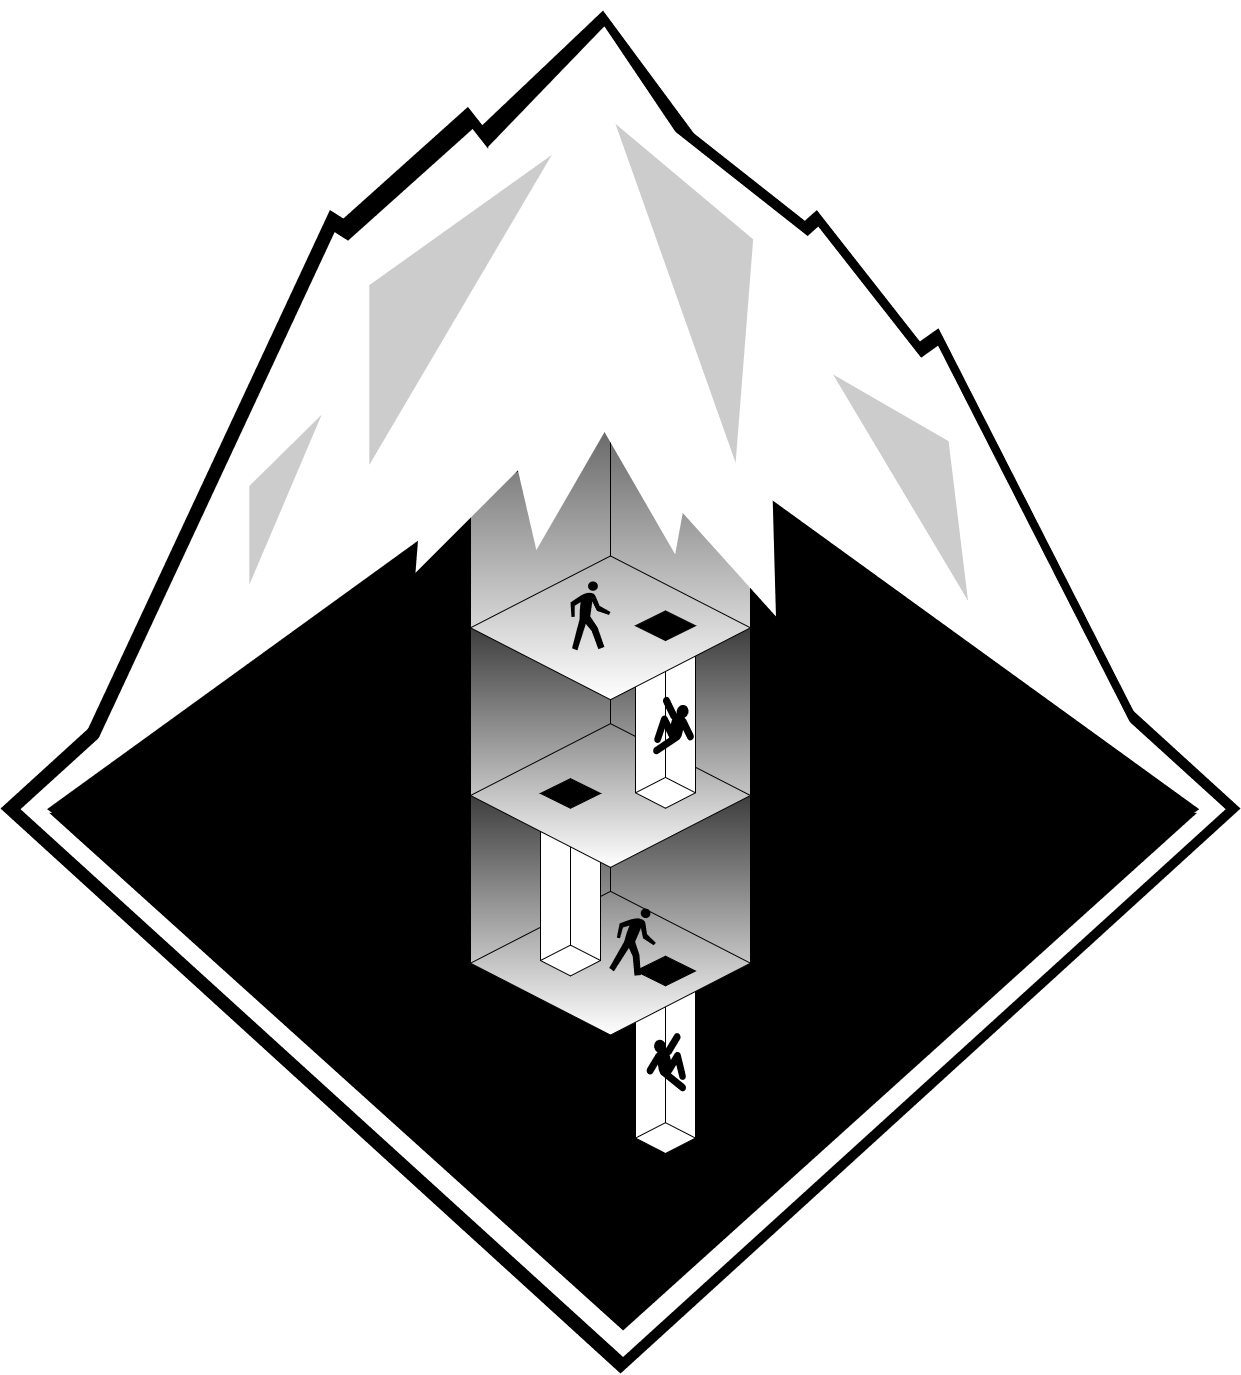

The diagram above was exported from draw.io. Its source (the exported page's mxGraphModel, read from the mxfile embedded in the PNG):
<mxGraphModel dx="5763" dy="3329" grid="1" gridSize="10" guides="1" tooltips="1" connect="1" arrows="1" fold="1" page="1" pageScale="1" pageWidth="850" pageHeight="1100" math="0" shadow="0">
  <root>
    <mxCell id="0" />
    <mxCell id="1" parent="0" />
    <mxCell id="nJnd2WtyP7pF7oysCAjg-53" value="" style="rhombus;whiteSpace=wrap;html=1;gradientDirection=north;strokeColor=none;fillColor=#000000;" vertex="1" parent="1">
      <mxGeometry x="-1210" y="-830" width="1240" height="1130" as="geometry" />
    </mxCell>
    <mxCell id="nJnd2WtyP7pF7oysCAjg-51" value="" style="shape=step;perimeter=stepPerimeter;whiteSpace=wrap;html=1;fixedSize=1;gradientDirection=north;rotation=-85;size=130;strokeColor=none;fillColor=#000000;" vertex="1" parent="1">
      <mxGeometry x="-600.8656088235293" y="-795.4125754710612" width="381.0046279411765" height="243.46496521211822" as="geometry" />
    </mxCell>
    <mxCell id="nJnd2WtyP7pF7oysCAjg-52" value="" style="shape=trapezoid;perimeter=trapezoidPerimeter;whiteSpace=wrap;html=1;fixedSize=1;gradientDirection=north;rotation=-117;flipV=0;strokeColor=none;fillColor=#000000;" vertex="1" parent="1">
      <mxGeometry x="-464.26" y="-568.74" width="480.37" height="137.17" as="geometry" />
    </mxCell>
    <mxCell id="nJnd2WtyP7pF7oysCAjg-50" value="" style="shape=step;perimeter=stepPerimeter;whiteSpace=wrap;html=1;fixedSize=1;gradientDirection=north;rotation=-100;size=130;strokeColor=none;fillColor=#000000;" vertex="1" parent="1">
      <mxGeometry x="-696.23" y="-860" width="412.91" height="232.06" as="geometry" />
    </mxCell>
    <mxCell id="nJnd2WtyP7pF7oysCAjg-49" value="" style="shape=step;perimeter=stepPerimeter;whiteSpace=wrap;html=1;fixedSize=1;gradientDirection=north;rotation=-85;size=130.00000000000023;strokeColor=none;fillColor=#000000;" vertex="1" parent="1">
      <mxGeometry x="-890.1" y="-919.01" width="519.87" height="230" as="geometry" />
    </mxCell>
    <mxCell id="nJnd2WtyP7pF7oysCAjg-47" value="" style="shape=trapezoid;perimeter=trapezoidPerimeter;whiteSpace=wrap;html=1;fixedSize=1;gradientDirection=north;rotation=-65;flipV=1;strokeColor=none;fillColor=#000000;" vertex="1" parent="1">
      <mxGeometry x="-1283.106742647059" y="-607.0863311436422" width="663.2460318627452" height="152.79639884925982" as="geometry" />
    </mxCell>
    <mxCell id="nJnd2WtyP7pF7oysCAjg-48" value="" style="shape=step;perimeter=stepPerimeter;whiteSpace=wrap;html=1;fixedSize=1;gradientDirection=north;rotation=-85;size=130;strokeColor=none;fillColor=#000000;" vertex="1" parent="1">
      <mxGeometry x="-1013.68" y="-840" width="498.68" height="243.46" as="geometry" />
    </mxCell>
    <mxCell id="nJnd2WtyP7pF7oysCAjg-22" value="" style="shape=step;perimeter=stepPerimeter;whiteSpace=wrap;html=1;fixedSize=1;gradientDirection=north;rotation=-85;size=130.00000000000023;strokeColor=none;" vertex="1" parent="1">
      <mxGeometry x="-888.749661057901" y="-893.4311813796975" width="519.8686274509804" height="210.26519722864754" as="geometry" />
    </mxCell>
    <mxCell id="nJnd2WtyP7pF7oysCAjg-23" value="" style="shape=step;perimeter=stepPerimeter;whiteSpace=wrap;html=1;fixedSize=1;gradientDirection=north;rotation=-100;size=130;strokeColor=none;" vertex="1" parent="1">
      <mxGeometry x="-706.23" y="-854.84" width="412.91" height="232.06" as="geometry" />
    </mxCell>
    <mxCell id="nJnd2WtyP7pF7oysCAjg-24" value="" style="shape=step;perimeter=stepPerimeter;whiteSpace=wrap;html=1;fixedSize=1;gradientDirection=north;rotation=-85;size=130;strokeColor=none;" vertex="1" parent="1">
      <mxGeometry x="-599.4056088235293" y="-778.9425754710612" width="381.0046279411765" height="243.46496521211822" as="geometry" />
    </mxCell>
    <mxCell id="nJnd2WtyP7pF7oysCAjg-25" value="" style="shape=step;perimeter=stepPerimeter;whiteSpace=wrap;html=1;fixedSize=1;gradientDirection=north;rotation=-85;size=130;strokeColor=none;" vertex="1" parent="1">
      <mxGeometry x="-1009.01" y="-817.87" width="498.68" height="243.46" as="geometry" />
    </mxCell>
    <mxCell id="nJnd2WtyP7pF7oysCAjg-30" value="" style="rhombus;whiteSpace=wrap;html=1;gradientDirection=north;strokeColor=none;" vertex="1" parent="1">
      <mxGeometry x="-1190" y="-812.1423434545319" width="1205.15" height="1095.592343454532" as="geometry" />
    </mxCell>
    <mxCell id="nJnd2WtyP7pF7oysCAjg-32" value="" style="shape=trapezoid;perimeter=trapezoidPerimeter;whiteSpace=wrap;html=1;fixedSize=1;gradientDirection=north;rotation=-117;flipV=0;strokeColor=none;" vertex="1" parent="1">
      <mxGeometry x="-463.76" y="-550.7" width="480.37" height="135.01" as="geometry" />
    </mxCell>
    <mxCell id="nJnd2WtyP7pF7oysCAjg-33" value="" style="shape=trapezoid;perimeter=trapezoidPerimeter;whiteSpace=wrap;html=1;fixedSize=1;gradientDirection=north;rotation=-65;flipV=1;strokeColor=none;" vertex="1" parent="1">
      <mxGeometry x="-1278.436742647059" y="-584.9563311436422" width="663.2460318627452" height="152.79639884925982" as="geometry" />
    </mxCell>
    <mxCell id="nJnd2WtyP7pF7oysCAjg-34" value="" style="rhombus;whiteSpace=wrap;html=1;fillColor=#000000;gradientColor=none;gradientDirection=north;strokeColor=none;" vertex="1" parent="1">
      <mxGeometry x="-1163.4985151960784" y="-681.2577914743628" width="1152.1588455882354" height="833.8121729048657" as="geometry" />
    </mxCell>
    <mxCell id="nJnd2WtyP7pF7oysCAjg-36" value="" style="triangle;whiteSpace=wrap;html=1;fillColor=#000000;gradientColor=none;gradientDirection=north;rotation=90;strokeColor=none;" vertex="1" parent="1">
      <mxGeometry x="-846.21" y="-575.73" width="517.58" height="1147.79" as="geometry" />
    </mxCell>
    <mxCell id="nJnd2WtyP7pF7oysCAjg-19" value="" style="whiteSpace=wrap;html=1;shape=mxgraph.basic.isocube;isoAngle=16;fillColor=#FFFFFF;gradientColor=none;gradientDirection=north;rotation=-180;" vertex="1" parent="1">
      <mxGeometry x="-575" y="-117.29729729729729" width="60" height="197.2972972972973" as="geometry" />
    </mxCell>
    <mxCell id="nJnd2WtyP7pF7oysCAjg-16" value="" style="whiteSpace=wrap;html=1;shape=mxgraph.basic.isocube;isoAngle=16;fillColor=#000000;gradientColor=#ffffff;gradientDirection=north;rotation=-180;" vertex="1" parent="1">
      <mxGeometry x="-740" y="-354.05405405405406" width="280" height="315.6756756756757" as="geometry" />
    </mxCell>
    <mxCell id="nJnd2WtyP7pF7oysCAjg-17" value="" style="rhombus;whiteSpace=wrap;html=1;fillColor=#000000;" vertex="1" parent="1">
      <mxGeometry x="-575" y="-117.29729729729729" width="60" height="29.594594594594597" as="geometry" />
    </mxCell>
    <mxCell id="nJnd2WtyP7pF7oysCAjg-15" value="" style="whiteSpace=wrap;html=1;shape=mxgraph.basic.isocube;isoAngle=16;fillColor=#FFFFFF;gradientColor=none;gradientDirection=north;rotation=-180;" vertex="1" parent="1">
      <mxGeometry x="-670" y="-294.86486486486484" width="60" height="197.2972972972973" as="geometry" />
    </mxCell>
    <mxCell id="nJnd2WtyP7pF7oysCAjg-11" value="" style="whiteSpace=wrap;html=1;shape=mxgraph.basic.isocube;isoAngle=16;fillColor=#000000;gradientColor=#ffffff;gradientDirection=north;rotation=-180;" vertex="1" parent="1">
      <mxGeometry x="-740" y="-521.7567567567567" width="280" height="315.6756756756757" as="geometry" />
    </mxCell>
    <mxCell id="nJnd2WtyP7pF7oysCAjg-12" value="" style="whiteSpace=wrap;html=1;shape=mxgraph.basic.isocube;isoAngle=16;fillColor=#FFFFFF;gradientColor=none;gradientDirection=north;rotation=-180;" vertex="1" parent="1">
      <mxGeometry x="-575" y="-462.5675675675675" width="60" height="197.2972972972973" as="geometry" />
    </mxCell>
    <mxCell id="nJnd2WtyP7pF7oysCAjg-10" value="" style="whiteSpace=wrap;html=1;shape=mxgraph.basic.isocube;isoAngle=16;fillColor=#666666;gradientColor=#ffffff;gradientDirection=north;rotation=-180;" vertex="1" parent="1">
      <mxGeometry x="-740" y="-650" width="280" height="276.2162162162162" as="geometry" />
    </mxCell>
    <mxCell id="nJnd2WtyP7pF7oysCAjg-8" value="" style="rhombus;whiteSpace=wrap;html=1;fillColor=#000000;" vertex="1" parent="1">
      <mxGeometry x="-575" y="-462.5675675675675" width="60" height="29.594594594594597" as="geometry" />
    </mxCell>
    <mxCell id="nJnd2WtyP7pF7oysCAjg-9" value="" style="shape=mxgraph.signs.people.walking;html=1;pointerEvents=1;fillColor=#000000;strokeColor=none;verticalLabelPosition=bottom;verticalAlign=top;align=center;sketch=0;" vertex="1" parent="1">
      <mxGeometry x="-640" y="-492.16216216216213" width="40" height="69.05405405405405" as="geometry" />
    </mxCell>
    <mxCell id="nJnd2WtyP7pF7oysCAjg-13" value="" style="shape=mxgraph.signs.safety.slip_hazard;html=1;pointerEvents=1;fillColor=#000000;strokeColor=none;verticalLabelPosition=bottom;verticalAlign=top;align=center;sketch=0;flipH=1;rotation=15;" vertex="1" parent="1">
      <mxGeometry x="-555" y="-373.7837837837838" width="40" height="59.18918918918919" as="geometry" />
    </mxCell>
    <mxCell id="nJnd2WtyP7pF7oysCAjg-14" value="" style="rhombus;whiteSpace=wrap;html=1;fillColor=#000000;" vertex="1" parent="1">
      <mxGeometry x="-670" y="-294.86486486486484" width="60" height="29.594594594594597" as="geometry" />
    </mxCell>
    <mxCell id="nJnd2WtyP7pF7oysCAjg-18" value="" style="shape=mxgraph.signs.people.walking;html=1;pointerEvents=1;fillColor=#000000;strokeColor=none;verticalLabelPosition=bottom;verticalAlign=top;align=center;sketch=0;rotation=15;" vertex="1" parent="1">
      <mxGeometry x="-595" y="-166.6216216216216" width="40" height="69.05405405405405" as="geometry" />
    </mxCell>
    <mxCell id="nJnd2WtyP7pF7oysCAjg-20" value="" style="shape=mxgraph.signs.safety.slip_hazard;html=1;pointerEvents=1;fillColor=#000000;strokeColor=none;verticalLabelPosition=bottom;verticalAlign=top;align=center;sketch=0;rotation=-10;" vertex="1" parent="1">
      <mxGeometry x="-565" y="-38.37837837837833" width="40" height="59.18918918918919" as="geometry" />
    </mxCell>
    <mxCell id="nJnd2WtyP7pF7oysCAjg-37" value="" style="shape=step;perimeter=stepPerimeter;whiteSpace=wrap;html=1;fixedSize=1;gradientDirection=north;rotation=-60;size=130.5276960784313;strokeColor=none;" vertex="1" parent="1">
      <mxGeometry x="-879.9976960784313" y="-879.9952183993745" width="401.7166666666667" height="243.46496521211822" as="geometry" />
    </mxCell>
    <mxCell id="nJnd2WtyP7pF7oysCAjg-38" value="" style="shape=step;perimeter=stepPerimeter;whiteSpace=wrap;html=1;fixedSize=1;gradientDirection=north;rotation=-132;size=130;strokeColor=none;" vertex="1" parent="1">
      <mxGeometry x="-746.752919117647" y="-817.3547070279369" width="472.6078431372549" height="221.3317865564711" as="geometry" />
    </mxCell>
    <mxCell id="nJnd2WtyP7pF7oysCAjg-39" value="" style="shape=step;perimeter=stepPerimeter;whiteSpace=wrap;html=1;fixedSize=1;gradientDirection=north;rotation=-120;size=130;strokeColor=none;" vertex="1" parent="1">
      <mxGeometry x="-687.6769387254901" y="-828.4212963557602" width="330.8254901960785" height="221.3317865564711" as="geometry" />
    </mxCell>
    <mxCell id="nJnd2WtyP7pF7oysCAjg-43" value="" style="shape=step;perimeter=stepPerimeter;whiteSpace=wrap;html=1;fixedSize=1;gradientDirection=north;rotation=-45;size=130.5276960784313;strokeColor=none;" vertex="1" parent="1">
      <mxGeometry x="-932.73" y="-833.01" width="401.72" height="222.91" as="geometry" />
    </mxCell>
    <mxCell id="nJnd2WtyP7pF7oysCAjg-54" value="" style="verticalLabelPosition=bottom;verticalAlign=top;html=1;shape=mxgraph.basic.obtuse_triangle;dx=0.42;fillColor=#CCCCCC;gradientColor=none;gradientDirection=north;rotation=-150;strokeColor=none;" vertex="1" parent="1">
      <mxGeometry x="-424.9999999999999" y="-650.1800000000002" width="230" height="128.42" as="geometry" />
    </mxCell>
    <mxCell id="nJnd2WtyP7pF7oysCAjg-55" value="" style="verticalLabelPosition=bottom;verticalAlign=top;html=1;shape=mxgraph.basic.obtuse_triangle;dx=0.42;fillColor=#CCCCCC;gradientColor=none;gradientDirection=north;rotation=-140;strokeColor=none;" vertex="1" parent="1">
      <mxGeometry x="-690" y="-871.48" width="310" height="182.47" as="geometry" />
    </mxCell>
    <mxCell id="nJnd2WtyP7pF7oysCAjg-56" value="" style="verticalLabelPosition=bottom;verticalAlign=top;html=1;shape=mxgraph.basic.obtuse_triangle;dx=0.42;fillColor=#CCCCCC;gradientColor=none;gradientDirection=north;rotation=-90;flipH=1;flipV=1;strokeColor=none;" vertex="1" parent="1">
      <mxGeometry x="-905" y="-854.84" width="310" height="182.47" as="geometry" />
    </mxCell>
    <mxCell id="nJnd2WtyP7pF7oysCAjg-57" value="" style="verticalLabelPosition=bottom;verticalAlign=top;html=1;shape=mxgraph.basic.obtuse_triangle;dx=0.42;fillColor=#CCCCCC;gradientColor=none;gradientDirection=north;rotation=-90;flipH=1;flipV=1;strokeColor=none;" vertex="1" parent="1">
      <mxGeometry x="-1010" y="-610.1" width="170" height="72.37" as="geometry" />
    </mxCell>
  </root>
</mxGraphModel>